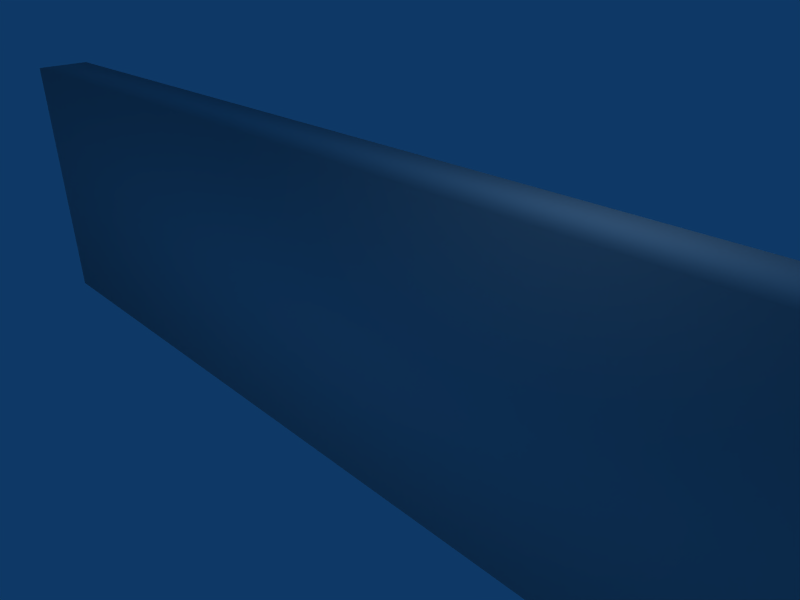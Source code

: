 # Source: wall.blend  (saved by Blender 2.44.0; exported with 4.5.12 LTS)
import bpy
from mathutils import Matrix  # noqa: F401  (used for matrix-valued properties, if any)

bpy.ops.wm.read_factory_settings(use_empty=True)
scene = bpy.context.scene
scene.name = 'Scene'

# ---- collections
col_collection_1 = bpy.data.collections.new('Collection 1'); scene.collection.children.link(col_collection_1)

# ---- materials (node trees are filled in below, after node groups)
mat_wallmat = bpy.data.materials.new('WallMat')
mat_wallmat.alpha_threshold = 0.0
mat_wallmat.preview_render_type = 'CUBE'
mat_wallmat.diffuse_color = (0.7647, 0.7647, 0.7647, 1.0)
mat_wallmat.roughness = 0.5
mat_wallmat.line_color = (0.0, 0.0, 0.0, 1.0)

# ---- material node trees

# ---- world
world_world = bpy.data.worlds.new('World'); scene.world = world_world
world_world.color = (0.05656, 0.2208, 0.4)
world_world.use_sun_shadow = False
world_world.sun_shadow_jitter_overblur = 0.0
world_world.cycles.sampling_method = 'MANUAL'
world_world.cycles.sample_map_resolution = 256

# ---- cameras
cam_camera = bpy.data.cameras.new('Camera')
cam_camera.passepartout_alpha = 0.2
cam_camera.clip_end = 100.0
cam_camera.lens = 35.0
cam_camera.ortho_scale = 7.314
cam_camera.show_passepartout = False
cam_camera.show_safe_areas = True
cam_camera.dof.focus_distance = 0.0
cam_camera.dof.aperture_fstop = 128.0

# ---- lights
light_lamp = bpy.data.lights.new('Lamp', 'POINT')
light_lamp.transmission_factor = 0.0
light_lamp.energy = 100.0
light_lamp.shadow_buffer_clip_start = 0.5
light_lamp.shadow_soft_size = 1.0
light_lamp.shadow_maximum_resolution = 0.006
light_lamp.use_absolute_resolution = True
light_lamp.cycles.use_multiple_importance_sampling = False
light_spot = bpy.data.lights.new('Spot', 'POINT')
light_spot.transmission_factor = 0.0
light_spot.cutoff_distance = 30.0
light_spot.energy = 100.0
light_spot.shadow_buffer_clip_start = 1.001
light_spot.shadow_soft_size = 1.0
light_spot.shadow_maximum_resolution = 0.006
light_spot.use_absolute_resolution = True
light_spot.cycles.use_multiple_importance_sampling = False

# ---- meshes
me_wall = bpy.data.meshes.new('Wall')
me_wall.from_pydata([(13.06, -0.6883, -5.44), (13.06, -1.688, -5.44), (-6.941, -1.688, -5.44), (-6.941, -0.6883, -5.44), (13.06, -0.6883, -0.4398), (13.06, -1.688, -0.4398), (-6.941, -1.688, -0.4398), (-6.941, -0.6883, -0.4398)], [], [(0, 1, 2, 3), (4, 7, 6, 5), (0, 4, 5, 1), (1, 5, 6, 2), (2, 6, 7, 3), (4, 0, 3, 7)])
me_wall.polygons.foreach_set('use_smooth', [True] * 6)
_uv = me_wall.uv_layers.new(name='UVTex')
_uv.uv.foreach_set('vector', [0.0, 1.0, 0.0, 0.0, 1.0, 0.0, 1.0, 1.0, 0.0, 1.0, 0.0, 0.0, 1.0, 0.0, 1.0, 1.0, 0.0, 1.0, 0.0, 0.0, 1.0, 0.0, 1.0, 1.0, 0.0, 1.0, 0.0, 0.0, 1.0, 0.0, 1.0, 1.0, 0.0, 1.0, 0.0, 0.0, 1.0, 0.0, 1.0, 1.0, 0.0, 1.0, 0.0, 0.0, 1.0, 0.0, 1.0, 1.0])
me_wall.materials.append(mat_wallmat)
me_wall.use_remesh_preserve_volume = False
me_wall.use_remesh_preserve_attributes = False
me_wall.use_mirror_vertex_groups = False
me_wall.update()

# ---- objects
ob_lamp_001 = bpy.data.objects.new('Lamp.001', light_lamp)
ob_wall = bpy.data.objects.new('Wall', me_wall)
ob_lamp = bpy.data.objects.new('Lamp', light_spot)
ob_camera = bpy.data.objects.new('Camera', cam_camera)

# ---- transforms, parenting, visibility, modifiers, constraints
ob_lamp_001.location = (0.1298, -15.42, -6.703)
ob_lamp_001.rotation_euler = (1.309, 4.503e-08, 0.7854)
ob_lamp_001.lock_rotations_4d = False
ob_lamp_001.empty_display_type = 'ARROWS'
ob_lamp_001.color = (0.0, 0.0, 0.0, 1.0)
ob_lamp_001.lineart.crease_threshold = 0.0
ob_wall.location = (-3.059, 1.188, 2.94)
ob_wall.lock_rotations_4d = False
ob_wall.empty_display_type = 'ARROWS'
ob_wall.color = (0.0, 0.0, 0.0, 1.0)
ob_wall.lineart.crease_threshold = 0.0
ob_lamp.location = (4.076, 1.005, 5.904)
ob_lamp.rotation_euler = (0.6503, 0.05522, 1.866)
ob_lamp.lock_rotations_4d = False
ob_lamp.empty_display_type = 'ARROWS'
ob_lamp.color = (0.0, 0.0, 0.0, 0.0)
ob_lamp.lineart.crease_threshold = 0.0
ob_camera.location = (7.481, -6.508, 5.344)
ob_camera.rotation_euler = (1.109, 0.01082, 0.8149)
ob_camera.lock_rotations_4d = False
ob_camera.empty_display_type = 'ARROWS'
ob_camera.color = (0.0, 0.0, 0.0, 0.0)
ob_camera.display_type = 'WIRE'
ob_camera.lineart.crease_threshold = 0.0

# ---- collection membership
col_collection_1.objects.link(ob_lamp_001)
col_collection_1.objects.link(ob_wall)
col_collection_1.objects.link(ob_lamp)
col_collection_1.objects.link(ob_camera)

# ---- scene / render settings (as saved in the file)
scene.camera = ob_camera
scene.frame_start = 1; scene.frame_end = 250; scene.frame_set(1)
scene.render.engine = 'BLENDER_EEVEE_NEXT'
scene.render.image_settings.file_format = 'JPEG'
scene.render.image_settings.color_mode = 'RGB'
scene.render.image_settings.compression = 90
scene.render.resolution_x = 800
scene.render.resolution_y = 600
scene.render.pixel_aspect_x = 100.0
scene.render.pixel_aspect_y = 100.0
scene.render.fps = 25
scene.render.dither_intensity = 0.0
scene.render.use_compositing = False
scene.render.use_sequencer = False
scene.render.bake_margin = 2
scene.render.bake_bias = 0.0
scene.render.use_stamp_time = False
scene.render.use_stamp_date = False
scene.render.use_stamp_frame = False
scene.render.use_stamp_camera = False
scene.render.use_stamp_scene = False
scene.render.use_stamp_filename = False
scene.render.use_stamp_render_time = False
scene.render.stamp_font_size = 0
scene.cycles.use_denoising = False
scene.cycles.samples = 10
scene.cycles.sampling_pattern = 'TABULATED_SOBOL'
scene.cycles.light_sampling_threshold = 0.0
scene.cycles.use_adaptive_sampling = False
scene.cycles.use_light_tree = False
scene.cycles.blur_glossy = 0.0
scene.cycles.volume_bounces = 1
scene.cycles.pixel_filter_type = 'GAUSSIAN'
scene.cycles.sample_clamp_indirect = 0.0
scene.view_settings.view_transform = 'Raw'
bpy.context.view_layer.update()
